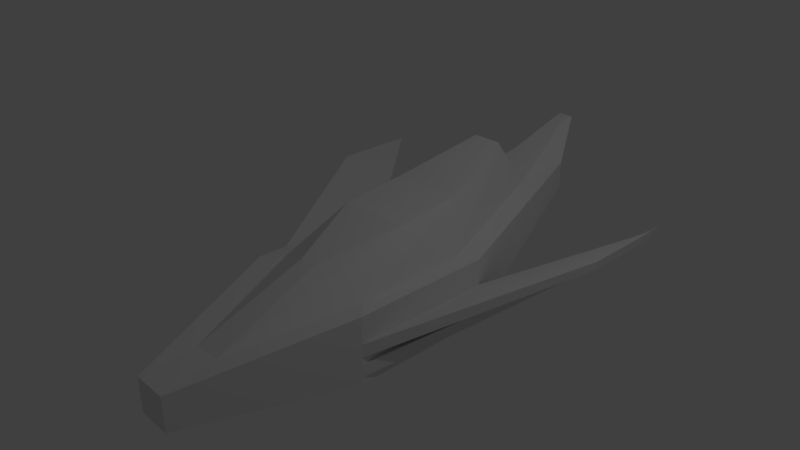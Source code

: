 # Source: ship1.blend  (saved by Blender 2.78.0; exported with 4.5.12 LTS)
import bpy
from mathutils import Matrix  # noqa: F401  (used for matrix-valued properties, if any)

bpy.ops.wm.read_factory_settings(use_empty=True)
scene = bpy.context.scene
scene.name = 'Scene'

# ---- collections
col_collection_1 = bpy.data.collections.new('Collection 1'); scene.collection.children.link(col_collection_1)

# ---- materials (node trees are filled in below, after node groups)
mat_material = bpy.data.materials.new('Material')
mat_material.alpha_threshold = 0.0
mat_material.use_transparent_shadow = False
mat_material.roughness = 0.5
mat_material.line_color = (0.0, 0.0, 0.0, 1.0)

# ---- material node trees

# ---- world
world_world = bpy.data.worlds.new('World'); scene.world = world_world
world_world.color = (0.05088, 0.05088, 0.05088)
world_world.use_sun_shadow = False
world_world.sun_shadow_jitter_overblur = 0.0
world_world.cycles.sampling_method = 'MANUAL'

# ---- cameras
cam_camera = bpy.data.cameras.new('Camera')
cam_camera.clip_end = 100.0
cam_camera.lens = 35.0
cam_camera.sensor_width = 32.0
cam_camera.sensor_height = 18.0
cam_camera.ortho_scale = 7.314
cam_camera.dof.focus_distance = 0.0
cam_camera.dof.aperture_fstop = 128.0

# ---- lights
light_lamp = bpy.data.lights.new('Lamp', 'POINT')
light_lamp.transmission_factor = 0.0
light_lamp.cutoff_distance = 30.0
light_lamp.energy = 100.0
light_lamp.shadow_buffer_clip_start = 1.001
light_lamp.shadow_soft_size = 0.1
light_lamp.shadow_maximum_resolution = 0.006
light_lamp.use_absolute_resolution = True

# ---- meshes
me_cube_002 = bpy.data.meshes.new('Cube.002')
me_cube_002.from_pydata([(1.0, 1.0, -0.9061), (1.0, -1.0, -0.9061), (1.0, 1.0, -0.7182), (1.0, -1.0, -0.7182), (-1.0, -1.0, -0.9061), (-1.0, 1.0, -0.9061), (-1.0, -1.0, -0.7182), (-1.0, 1.0, -0.7182), (-1.852, 2.493, -0.3587), (-1.852, 3.949, -0.3587), (-1.852, 2.493, -0.2718), (-1.852, 3.949, -0.2718), (1.852, 3.949, -0.3587), (1.852, 2.493, -0.3587), (1.852, 3.949, -0.2718), (1.852, 2.493, -0.2718)], [], [(3, 1, 13, 15), (7, 5, 9, 11), (9, 8, 10, 11), (6, 7, 11, 10), (4, 6, 10, 8), (5, 4, 8, 9), (13, 12, 14, 15), (1, 0, 12, 13), (0, 2, 14, 12), (2, 3, 15, 14)])
me_cube_002.materials.append(mat_material)
me_cube_002.use_remesh_preserve_volume = False
me_cube_002.use_remesh_preserve_attributes = False
me_cube_002.use_mirror_vertex_groups = False
me_cube_002.update()
me_cube_001 = bpy.data.meshes.new('Cube.001')
me_cube_001.from_pydata([(0.7715, 0.7833, -0.0552), (0.7715, -0.7597, -0.0552), (-0.7715, 0.7834, -0.0552), (-0.7715, -0.7597, -0.0552), (0.1929, -2.457, -0.3555), (-0.1929, -2.457, -0.3555), (0.3232, 2.64, 0.3196), (-0.3232, 2.64, 0.3196), (0.4913, 1.053, 0.647), (0.4913, 0.07523, 0.5476), (-0.4913, 1.053, 0.647), (-0.4913, 0.07523, 0.5476), (0.1228, -0.9808, 0.248), (-0.1228, -0.9808, 0.248), (0.2058, 2.205, 1.004), (-0.2058, 2.205, 1.004)], [], [(6, 7, 15, 14), (7, 2, 10, 15), (1, 0, 8, 9), (8, 10, 11, 9), (9, 11, 13, 12), (10, 8, 14, 15), (3, 5, 13, 11), (2, 3, 11, 10), (0, 6, 14, 8), (4, 1, 9, 12), (5, 4, 12, 13)])
me_cube_001.materials.append(mat_material)
me_cube_001.use_remesh_preserve_volume = False
me_cube_001.use_remesh_preserve_attributes = False
me_cube_001.use_mirror_vertex_groups = False
me_cube_001.update()
me_cube = bpy.data.meshes.new('Cube')
me_cube.from_pydata([(1.0, 1.0, -1.0), (1.0, -1.0, -1.0), (-1.0, -1.0, -1.0), (-1.0, 1.0, -1.0), (1.0, 1.0, -0.06071), (1.0, -1.0, -0.06071), (-1.0, -1.0, -0.06071), (-1.0, 1.0, -0.06071), (0.25, -3.2, -0.95), (-0.25, -3.2, -0.95), (0.25, -3.2, -0.45), (-0.25, -3.2, -0.45), (0.4189, 3.407, 0.03159), (-0.4189, 3.407, 0.03159), (0.4189, 3.407, 0.4251), (-0.4189, 3.407, 0.4251), (0.7715, 0.7833, -0.0552), (0.7715, -0.7597, -0.0552), (-0.7715, 0.7834, -0.0552), (-0.7715, -0.7597, -0.0552), (0.1929, -2.457, -0.3555), (-0.1929, -2.457, -0.3555), (0.3232, 2.64, 0.3196), (-0.3232, 2.64, 0.3196), (1.0, 1.0, -0.6243), (1.0, -1.0, -0.6243), (1.0, 1.0, -0.4364), (1.0, -1.0, -0.4364), (-1.0, -1.0, -0.6243), (-1.0, 1.0, -0.6243), (-1.0, -1.0, -0.4364), (-1.0, 1.0, -0.4364), (-2.347, 1.623, 0.1006), (-2.347, 2.797, 0.1006), (-2.347, 1.623, 0.2108), (-2.347, 2.797, 0.2108), (2.347, 2.797, 0.1006), (2.347, 1.623, 0.1006), (2.347, 2.797, 0.2108), (2.347, 1.623, 0.2108), (1.0, 1.0, -0.9061), (1.0, -1.0, -0.9061), (1.0, 1.0, -0.7182), (1.0, -1.0, -0.7182), (-1.0, -1.0, -0.9061), (-1.0, 1.0, -0.9061), (-1.0, -1.0, -0.7182), (-1.0, 1.0, -0.7182), (0.1098, 4.011, 0.9189), (-0.1098, 4.011, 0.9189), (0.0847, 3.81, 0.8913), (-0.0847, 3.81, 0.8913)], [], [(0, 1, 2, 3), (11, 10, 20, 21), (5, 1, 25, 27), (6, 2, 9, 11), (2, 6, 30, 28), (4, 0, 12, 14), (8, 10, 11, 9), (1, 5, 10, 8), (2, 1, 8, 9), (15, 7, 18, 23), (14, 12, 13, 15), (6, 11, 21, 19), (3, 7, 15, 13), (0, 3, 13, 12), (7, 6, 19, 18), (10, 5, 17, 20), (4, 14, 22, 16), (15, 23, 51, 49), (5, 4, 16, 17), (24, 26, 38, 36), (0, 4, 26, 24), (1, 0, 40, 41), (4, 5, 27, 26), (31, 29, 33, 35), (6, 7, 31, 30), (7, 3, 29, 31), (28, 29, 47, 46), (32, 34, 35, 33), (29, 28, 32, 33), (30, 31, 35, 34), (28, 30, 34, 32), (36, 38, 39, 37), (27, 25, 37, 39), (25, 24, 36, 37), (26, 27, 39, 38), (25, 1, 41, 43), (24, 25, 43, 42), (0, 24, 42, 40), (29, 3, 45, 47), (2, 28, 46, 44), (3, 2, 44, 45), (48, 49, 51, 50), (23, 22, 50, 51), (22, 14, 48, 50), (14, 15, 49, 48)])
me_cube.materials.append(mat_material)
me_cube.use_remesh_preserve_volume = False
me_cube.use_remesh_preserve_attributes = False
me_cube.use_mirror_vertex_groups = False
me_cube.update()

# ---- objects
ob_cube_002 = bpy.data.objects.new('Cube.002', me_cube_002)
ob_cube_001 = bpy.data.objects.new('Cube.001', me_cube_001)
ob_cube = bpy.data.objects.new('Cube', me_cube)
ob_lamp = bpy.data.objects.new('Lamp', light_lamp)
ob_camera = bpy.data.objects.new('Camera', cam_camera)

# ---- transforms, parenting, visibility, modifiers, constraints
ob_cube_002.location = (0.0, 0.0, 0.0)
ob_cube_002.lock_rotations_4d = False
ob_cube_002.empty_display_type = 'ARROWS'
ob_cube_002.lineart.crease_threshold = 0.0
ob_cube_001.location = (0.0, 0.0, 0.0)
ob_cube_001.lock_rotations_4d = False
ob_cube_001.empty_display_type = 'ARROWS'
ob_cube_001.lineart.crease_threshold = 0.0
ob_cube.location = (0.0, 0.0, 0.0)
ob_cube.lock_rotations_4d = False
ob_cube.empty_display_type = 'ARROWS'
ob_cube.lineart.crease_threshold = 0.0
ob_lamp.location = (4.076, 1.005, 5.904)
ob_lamp.rotation_euler = (0.6503, 0.05522, 1.866)
ob_lamp.lock_rotations_4d = False
ob_lamp.empty_display_type = 'ARROWS'
ob_lamp.color = (0.0, 0.0, 0.0, 0.0)
ob_lamp.lineart.crease_threshold = 0.0
ob_camera.location = (7.481, -6.508, 5.344)
ob_camera.rotation_euler = (1.109, 0.0, 0.8149)
ob_camera.lock_rotations_4d = False
ob_camera.empty_display_type = 'ARROWS'
ob_camera.color = (0.0, 0.0, 0.0, 0.0)
ob_camera.display_type = 'WIRE'
ob_camera.lineart.crease_threshold = 0.0

# ---- collection membership
col_collection_1.objects.link(ob_cube_002)
col_collection_1.objects.link(ob_cube_001)
col_collection_1.objects.link(ob_cube)
col_collection_1.objects.link(ob_lamp)
col_collection_1.objects.link(ob_camera)

# ---- scene / render settings (as saved in the file)
scene.camera = ob_camera
scene.frame_start = 1; scene.frame_end = 250; scene.frame_set(1)
scene.render.engine = 'BLENDER_EEVEE_NEXT'
scene.render.resolution_percentage = 50
scene.render.dither_intensity = 0.0
scene.cycles.use_denoising = False
scene.cycles.samples = 128
scene.cycles.sampling_pattern = 'TABULATED_SOBOL'
scene.cycles.light_sampling_threshold = 0.0
scene.cycles.use_adaptive_sampling = False
scene.cycles.use_light_tree = False
scene.cycles.blur_glossy = 0.0
scene.cycles.sample_clamp_indirect = 0.0
scene.view_settings.view_transform = 'Standard'
bpy.context.view_layer.update()
